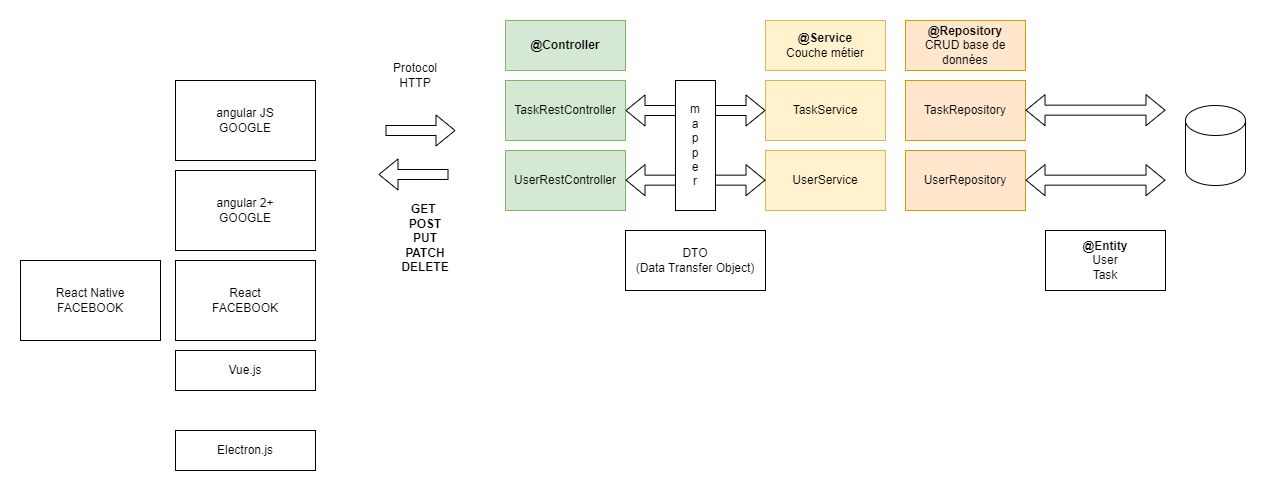

The diagram above was exported from draw.io. Its source (the exported page's mxGraphModel, read from the mxfile embedded in the PNG):
<mxGraphModel dx="2595" dy="1619" grid="1" gridSize="10" guides="1" tooltips="1" connect="1" arrows="1" fold="1" page="1" pageScale="1" pageWidth="850" pageHeight="1100" math="0" shadow="0">
  <root>
    <mxCell id="0" />
    <mxCell id="1" parent="0" />
    <mxCell id="MVM9lqTEgmbLCnUInezz-1" value="TaskRestController" style="rounded=0;whiteSpace=wrap;html=1;fillColor=#d5e8d4;strokeColor=#82b366;" vertex="1" parent="1">
      <mxGeometry x="-790" y="50" width="120" height="60" as="geometry" />
    </mxCell>
    <mxCell id="MVM9lqTEgmbLCnUInezz-2" value="TaskService" style="rounded=0;whiteSpace=wrap;html=1;fillColor=#fff2cc;strokeColor=#d6b656;" vertex="1" parent="1">
      <mxGeometry x="-530" y="50" width="120" height="60" as="geometry" />
    </mxCell>
    <mxCell id="MVM9lqTEgmbLCnUInezz-3" value="TaskRepository" style="rounded=0;whiteSpace=wrap;html=1;fillColor=#ffe6cc;strokeColor=#d79b00;" vertex="1" parent="1">
      <mxGeometry x="-390" y="50" width="120" height="60" as="geometry" />
    </mxCell>
    <mxCell id="MVM9lqTEgmbLCnUInezz-4" value="UserRestController" style="rounded=0;whiteSpace=wrap;html=1;fillColor=#d5e8d4;strokeColor=#82b366;" vertex="1" parent="1">
      <mxGeometry x="-790" y="120" width="120" height="60" as="geometry" />
    </mxCell>
    <mxCell id="MVM9lqTEgmbLCnUInezz-5" value="" style="shape=flexArrow;endArrow=classic;html=1;rounded=0;" edge="1" parent="1">
      <mxGeometry width="50" height="50" relative="1" as="geometry">
        <mxPoint x="-910" y="100" as="sourcePoint" />
        <mxPoint x="-840" y="100" as="targetPoint" />
      </mxGeometry>
    </mxCell>
    <mxCell id="MVM9lqTEgmbLCnUInezz-6" value="" style="shape=flexArrow;endArrow=classic;html=1;rounded=0;" edge="1" parent="1">
      <mxGeometry width="50" height="50" relative="1" as="geometry">
        <mxPoint x="-847" y="144" as="sourcePoint" />
        <mxPoint x="-917" y="144" as="targetPoint" />
      </mxGeometry>
    </mxCell>
    <mxCell id="MVM9lqTEgmbLCnUInezz-7" value="Protocol HTTP" style="text;html=1;align=center;verticalAlign=middle;whiteSpace=wrap;rounded=0;" vertex="1" parent="1">
      <mxGeometry x="-910" y="30" width="60" height="30" as="geometry" />
    </mxCell>
    <mxCell id="MVM9lqTEgmbLCnUInezz-8" value="&lt;b&gt;GET&amp;nbsp;&lt;/b&gt;&lt;div&gt;&lt;b&gt;POST&lt;/b&gt;&lt;/div&gt;&lt;div&gt;&lt;b&gt;PUT&lt;/b&gt;&lt;/div&gt;&lt;div&gt;&lt;b&gt;PATCH&lt;/b&gt;&lt;/div&gt;&lt;div&gt;&lt;b&gt;DELETE&lt;/b&gt;&lt;/div&gt;&lt;div&gt;&lt;b&gt;&lt;span style=&quot;color: rgba(0, 0, 0, 0); font-family: monospace; font-size: 0px; text-align: start; text-wrap: nowrap; background-color: initial;&quot;&gt;PU%3CmxGraphModel%3E%3Croot%3E%3CmxCell%20id%3D%220%22%2F%3E%3CmxCell%20id%3D%221%22%20parent%3D%220%22%2F%3E%3CmxCell%20id%3D%222%22%20value%3D%22Protocol%20HTTP%22%20style%3D%22text%3Bhtml%3D1%3Balign%3Dcenter%3BverticalAlign%3Dmiddle%3BwhiteSpace%3Dwrap%3Brounded%3D0%3B%22%20vertex%3D%221%22%20parent%3D%221%22%3E%3CmxGeometry%20x%3D%22-910%22%20y%3D%2230%22%20width%3D%2260%22%20height%3D%2230%22%20as%3D%22geometry%22%2F%3E%3C%2FmxCell%3E%3C%2Froot%3E%3C%2FmxGraphMode&lt;/span&gt;&lt;/b&gt;&lt;/div&gt;" style="text;html=1;align=center;verticalAlign=middle;whiteSpace=wrap;rounded=0;" vertex="1" parent="1">
      <mxGeometry x="-910" y="180" width="80" height="70" as="geometry" />
    </mxCell>
    <mxCell id="MVM9lqTEgmbLCnUInezz-12" value="angular JS&lt;div&gt;GOOGLE&lt;/div&gt;" style="rounded=0;whiteSpace=wrap;html=1;" vertex="1" parent="1">
      <mxGeometry x="-1120" y="50" width="140" height="80" as="geometry" />
    </mxCell>
    <mxCell id="MVM9lqTEgmbLCnUInezz-13" value="angular 2+&lt;div&gt;GOOGLE&lt;/div&gt;" style="rounded=0;whiteSpace=wrap;html=1;" vertex="1" parent="1">
      <mxGeometry x="-1120" y="140" width="140" height="80" as="geometry" />
    </mxCell>
    <mxCell id="MVM9lqTEgmbLCnUInezz-15" value="React&lt;div&gt;FACEBOOK&lt;br&gt;&lt;/div&gt;" style="rounded=0;whiteSpace=wrap;html=1;" vertex="1" parent="1">
      <mxGeometry x="-1120" y="230" width="140" height="80" as="geometry" />
    </mxCell>
    <mxCell id="MVM9lqTEgmbLCnUInezz-16" value="&lt;div&gt;Vue.js&lt;/div&gt;" style="rounded=0;whiteSpace=wrap;html=1;align=center;verticalAlign=middle;" vertex="1" parent="1">
      <mxGeometry x="-1120" y="320" width="140" height="40" as="geometry" />
    </mxCell>
    <mxCell id="MVM9lqTEgmbLCnUInezz-17" value="&lt;div&gt;Electron.js&lt;/div&gt;" style="rounded=0;whiteSpace=wrap;html=1;align=center;verticalAlign=middle;" vertex="1" parent="1">
      <mxGeometry x="-1120" y="400" width="140" height="40" as="geometry" />
    </mxCell>
    <mxCell id="MVM9lqTEgmbLCnUInezz-18" value="React Native&lt;div&gt;FACEBOOK&lt;br&gt;&lt;/div&gt;" style="rounded=0;whiteSpace=wrap;html=1;" vertex="1" parent="1">
      <mxGeometry x="-1275" y="230" width="140" height="80" as="geometry" />
    </mxCell>
    <mxCell id="MVM9lqTEgmbLCnUInezz-20" value="&lt;b&gt;@Controller&lt;/b&gt;" style="rounded=0;whiteSpace=wrap;html=1;fillColor=#d5e8d4;strokeColor=#82b366;" vertex="1" parent="1">
      <mxGeometry x="-790" y="-10" width="120" height="50" as="geometry" />
    </mxCell>
    <mxCell id="MVM9lqTEgmbLCnUInezz-21" value="&lt;b&gt;@Service&lt;/b&gt;&lt;div&gt;Couche métier&lt;/div&gt;" style="rounded=0;whiteSpace=wrap;html=1;fillColor=#fff2cc;strokeColor=#d6b656;" vertex="1" parent="1">
      <mxGeometry x="-530" y="-10" width="120" height="50" as="geometry" />
    </mxCell>
    <mxCell id="MVM9lqTEgmbLCnUInezz-22" value="UserService" style="rounded=0;whiteSpace=wrap;html=1;fillColor=#fff2cc;strokeColor=#d6b656;" vertex="1" parent="1">
      <mxGeometry x="-530" y="120" width="120" height="60" as="geometry" />
    </mxCell>
    <mxCell id="MVM9lqTEgmbLCnUInezz-25" value="" style="shape=flexArrow;endArrow=classic;startArrow=classic;html=1;rounded=0;entryX=0;entryY=0.5;entryDx=0;entryDy=0;" edge="1" parent="1" source="MVM9lqTEgmbLCnUInezz-1" target="MVM9lqTEgmbLCnUInezz-2">
      <mxGeometry width="100" height="100" relative="1" as="geometry">
        <mxPoint x="-620" y="220" as="sourcePoint" />
        <mxPoint x="-520" y="120" as="targetPoint" />
      </mxGeometry>
    </mxCell>
    <mxCell id="MVM9lqTEgmbLCnUInezz-26" value="" style="shape=flexArrow;endArrow=classic;startArrow=classic;html=1;rounded=0;entryX=0;entryY=0.5;entryDx=0;entryDy=0;" edge="1" parent="1">
      <mxGeometry width="100" height="100" relative="1" as="geometry">
        <mxPoint x="-670" y="149.66" as="sourcePoint" />
        <mxPoint x="-530" y="149.66" as="targetPoint" />
      </mxGeometry>
    </mxCell>
    <mxCell id="MVM9lqTEgmbLCnUInezz-23" value="m&lt;div&gt;a&lt;/div&gt;&lt;div&gt;p&lt;/div&gt;&lt;div&gt;p&lt;/div&gt;&lt;div&gt;e&lt;/div&gt;&lt;div&gt;r&lt;/div&gt;" style="rounded=0;whiteSpace=wrap;html=1;" vertex="1" parent="1">
      <mxGeometry x="-620" y="50" width="40" height="130" as="geometry" />
    </mxCell>
    <mxCell id="MVM9lqTEgmbLCnUInezz-27" value="DTO&lt;div&gt;(Data Transfer Object)&lt;/div&gt;" style="rounded=0;whiteSpace=wrap;html=1;" vertex="1" parent="1">
      <mxGeometry x="-670" y="200" width="140" height="60" as="geometry" />
    </mxCell>
    <mxCell id="MVM9lqTEgmbLCnUInezz-28" value="&lt;b&gt;@Repository&lt;/b&gt;&lt;div&gt;CRUD base de données&lt;/div&gt;" style="rounded=0;whiteSpace=wrap;html=1;fillColor=#ffe6cc;strokeColor=#d79b00;" vertex="1" parent="1">
      <mxGeometry x="-390" y="-10" width="120" height="50" as="geometry" />
    </mxCell>
    <mxCell id="MVM9lqTEgmbLCnUInezz-30" value="UserRepository" style="rounded=0;whiteSpace=wrap;html=1;fillColor=#ffe6cc;strokeColor=#d79b00;" vertex="1" parent="1">
      <mxGeometry x="-390" y="120" width="120" height="60" as="geometry" />
    </mxCell>
    <mxCell id="MVM9lqTEgmbLCnUInezz-31" value="" style="shape=cylinder3;whiteSpace=wrap;html=1;boundedLbl=1;backgroundOutline=1;size=15;" vertex="1" parent="1">
      <mxGeometry x="-110" y="75" width="60" height="80" as="geometry" />
    </mxCell>
    <mxCell id="MVM9lqTEgmbLCnUInezz-33" value="" style="shape=flexArrow;endArrow=classic;startArrow=classic;html=1;rounded=0;entryX=0;entryY=0.5;entryDx=0;entryDy=0;" edge="1" parent="1">
      <mxGeometry width="100" height="100" relative="1" as="geometry">
        <mxPoint x="-270" y="79.66" as="sourcePoint" />
        <mxPoint x="-130" y="79.66" as="targetPoint" />
      </mxGeometry>
    </mxCell>
    <mxCell id="MVM9lqTEgmbLCnUInezz-34" value="" style="shape=flexArrow;endArrow=classic;startArrow=classic;html=1;rounded=0;entryX=0;entryY=0.5;entryDx=0;entryDy=0;" edge="1" parent="1">
      <mxGeometry width="100" height="100" relative="1" as="geometry">
        <mxPoint x="-270" y="149.66" as="sourcePoint" />
        <mxPoint x="-130" y="149.66" as="targetPoint" />
      </mxGeometry>
    </mxCell>
    <mxCell id="MVM9lqTEgmbLCnUInezz-35" value="&lt;b&gt;@Entity&lt;/b&gt;&lt;div&gt;User&lt;/div&gt;&lt;div&gt;Task&lt;/div&gt;" style="rounded=0;whiteSpace=wrap;html=1;" vertex="1" parent="1">
      <mxGeometry x="-250" y="200" width="120" height="60" as="geometry" />
    </mxCell>
  </root>
</mxGraphModel>